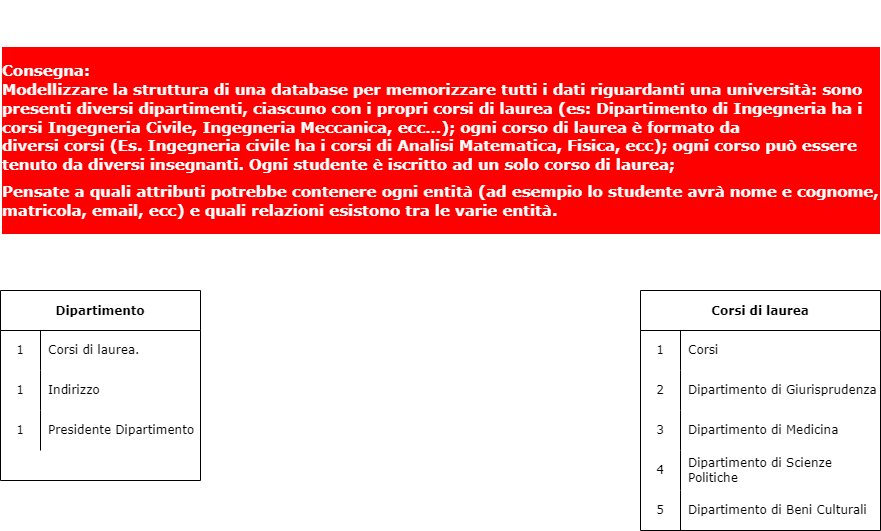

The diagram above was exported from draw.io. Its source (the exported page's mxGraphModel, read from the mxfile embedded in the PNG):
<mxGraphModel dx="1038" dy="2909" grid="1" gridSize="10" guides="1" tooltips="1" connect="1" arrows="1" fold="1" page="1" pageScale="1" pageWidth="827" pageHeight="1169" math="0" shadow="0">
  <root>
    <mxCell id="0" />
    <mxCell id="1" parent="0" />
    <mxCell id="9gMQmqd49D4G5LUT427T-1" value="&lt;h3&gt;&lt;font face=&quot;Verdana&quot;&gt;&lt;b style=&quot;box-sizing: inherit; font-size: 15px; font-variant-ligatures: common-ligatures;&quot; data-stringify-type=&quot;bold&quot;&gt;Consegna:&lt;br&gt;&lt;/b&gt;&lt;span style=&quot;font-size: 15px; font-variant-ligatures: common-ligatures;&quot;&gt;Modellizzare la struttura di una database per memorizzare tutti i dati riguardanti una università: sono presenti diversi&amp;nbsp;&lt;/span&gt;&lt;b style=&quot;box-sizing: inherit; font-size: 15px; font-variant-ligatures: common-ligatures;&quot; data-stringify-type=&quot;bold&quot;&gt;dipartimenti&lt;/b&gt;&lt;span style=&quot;font-size: 15px; font-variant-ligatures: common-ligatures;&quot;&gt;, ciascuno con i propri&amp;nbsp;&lt;/span&gt;&lt;b style=&quot;box-sizing: inherit; font-size: 15px; font-variant-ligatures: common-ligatures;&quot; data-stringify-type=&quot;bold&quot;&gt;corsi di laurea&lt;/b&gt;&lt;span style=&quot;font-size: 15px; font-variant-ligatures: common-ligatures;&quot;&gt;&amp;nbsp;(es: Dipartimento di Ingegneria ha i corsi Ingegneria Civile, Ingegneria Meccanica, ecc…); ogni corso di laurea è formato da diversi&amp;nbsp;&lt;/span&gt;&lt;b style=&quot;box-sizing: inherit; font-size: 15px; font-variant-ligatures: common-ligatures;&quot; data-stringify-type=&quot;bold&quot;&gt;corsi&lt;/b&gt;&lt;span style=&quot;font-size: 15px; font-variant-ligatures: common-ligatures;&quot;&gt;&amp;nbsp;(Es. Ingegneria civile ha i corsi di Analisi Matematica, Fisica, ecc); ogni corso può essere tenuto da diversi&amp;nbsp;&lt;/span&gt;&lt;b style=&quot;box-sizing: inherit; font-size: 15px; font-variant-ligatures: common-ligatures;&quot; data-stringify-type=&quot;bold&quot;&gt;insegnanti&lt;/b&gt;&lt;span style=&quot;font-size: 15px; font-variant-ligatures: common-ligatures;&quot;&gt;. Ogni&amp;nbsp;&lt;/span&gt;&lt;b style=&quot;box-sizing: inherit; font-size: 15px; font-variant-ligatures: common-ligatures;&quot; data-stringify-type=&quot;bold&quot;&gt;studente&lt;/b&gt;&lt;span style=&quot;font-size: 15px; font-variant-ligatures: common-ligatures;&quot;&gt;&amp;nbsp;è iscritto ad un solo corso di laurea;&lt;/span&gt;&lt;/font&gt;&lt;span style=&quot;box-sizing: inherit; display: block; height: 8px; font-size: 15px; font-variant-ligatures: common-ligatures;&quot; data-stringify-type=&quot;paragraph-break&quot; class=&quot;c-mrkdwn__br&quot;&gt;&lt;/span&gt;&lt;span style=&quot;font-size: 15px; font-variant-ligatures: common-ligatures;&quot;&gt;&lt;font face=&quot;Verdana&quot;&gt;Pensate a quali attributi potrebbe contenere ogni entità (ad esempio lo studente avrà nome e cognome, matricola, email, ecc) e quali relazioni esistono tra le varie entità.&lt;/font&gt;&lt;/span&gt;&lt;/h3&gt;" style="text;html=1;align=left;verticalAlign=middle;whiteSpace=wrap;rounded=0;color=black; background-color:white;labelBorderColor=none;labelBackgroundColor=#FF0000;fontColor=#FFFFFF;" parent="1" vertex="1">
      <mxGeometry x="40" y="-1250" width="880" height="280" as="geometry" />
    </mxCell>
    <mxCell id="9gMQmqd49D4G5LUT427T-3" value="Dipartimento" style="shape=table;startSize=40;container=1;collapsible=0;childLayout=tableLayout;fixedRows=1;rowLines=0;fontStyle=1;labelBackgroundColor=#FFFFFF;labelBorderColor=none;fontFamily=Verdana;fontColor=#000000;fillColor=none;" parent="1" vertex="1">
      <mxGeometry x="40" y="-960" width="200" height="190" as="geometry" />
    </mxCell>
    <mxCell id="9gMQmqd49D4G5LUT427T-4" value="" style="shape=tableRow;horizontal=0;startSize=0;swimlaneHead=0;swimlaneBody=0;top=0;left=0;bottom=0;right=0;collapsible=0;dropTarget=0;fillColor=none;points=[[0,0.5],[1,0.5]];portConstraint=eastwest;labelBackgroundColor=#FFFFFF;labelBorderColor=none;fontFamily=Verdana;fontColor=#000000;" parent="9gMQmqd49D4G5LUT427T-3" vertex="1">
      <mxGeometry y="40" width="200" height="40" as="geometry" />
    </mxCell>
    <mxCell id="9gMQmqd49D4G5LUT427T-5" value="1" style="shape=partialRectangle;html=1;whiteSpace=wrap;connectable=0;fillColor=none;top=0;left=0;bottom=0;right=0;overflow=hidden;pointerEvents=1;labelBackgroundColor=#FFFFFF;labelBorderColor=none;fontFamily=Verdana;fontColor=#000000;" parent="9gMQmqd49D4G5LUT427T-4" vertex="1">
      <mxGeometry width="40" height="40" as="geometry">
        <mxRectangle width="40" height="40" as="alternateBounds" />
      </mxGeometry>
    </mxCell>
    <mxCell id="9gMQmqd49D4G5LUT427T-6" value="Corsi di laurea." style="shape=partialRectangle;html=1;whiteSpace=wrap;connectable=0;fillColor=none;top=0;left=0;bottom=0;right=0;align=left;spacingLeft=6;overflow=hidden;labelBackgroundColor=#FFFFFF;labelBorderColor=none;fontFamily=Verdana;fontColor=#000000;" parent="9gMQmqd49D4G5LUT427T-4" vertex="1">
      <mxGeometry x="40" width="160" height="40" as="geometry">
        <mxRectangle width="160" height="40" as="alternateBounds" />
      </mxGeometry>
    </mxCell>
    <mxCell id="M_iuL0CGEzrtPP66wM22-20" value="" style="shape=tableRow;horizontal=0;startSize=0;swimlaneHead=0;swimlaneBody=0;top=0;left=0;bottom=0;right=0;collapsible=0;dropTarget=0;fillColor=none;points=[[0,0.5],[1,0.5]];portConstraint=eastwest;labelBackgroundColor=#FFFFFF;labelBorderColor=none;fontFamily=Verdana;fontColor=#000000;" vertex="1" parent="9gMQmqd49D4G5LUT427T-3">
      <mxGeometry y="80" width="200" height="40" as="geometry" />
    </mxCell>
    <mxCell id="M_iuL0CGEzrtPP66wM22-21" value="1" style="shape=partialRectangle;html=1;whiteSpace=wrap;connectable=0;fillColor=none;top=0;left=0;bottom=0;right=0;overflow=hidden;pointerEvents=1;labelBackgroundColor=#FFFFFF;labelBorderColor=none;fontFamily=Verdana;fontColor=#000000;" vertex="1" parent="M_iuL0CGEzrtPP66wM22-20">
      <mxGeometry width="40" height="40" as="geometry">
        <mxRectangle width="40" height="40" as="alternateBounds" />
      </mxGeometry>
    </mxCell>
    <mxCell id="M_iuL0CGEzrtPP66wM22-22" value="Indirizzo" style="shape=partialRectangle;html=1;whiteSpace=wrap;connectable=0;fillColor=none;top=0;left=0;bottom=0;right=0;align=left;spacingLeft=6;overflow=hidden;labelBackgroundColor=#FFFFFF;labelBorderColor=none;fontFamily=Verdana;fontColor=#000000;" vertex="1" parent="M_iuL0CGEzrtPP66wM22-20">
      <mxGeometry x="40" width="160" height="40" as="geometry">
        <mxRectangle width="160" height="40" as="alternateBounds" />
      </mxGeometry>
    </mxCell>
    <mxCell id="M_iuL0CGEzrtPP66wM22-23" value="" style="shape=tableRow;horizontal=0;startSize=0;swimlaneHead=0;swimlaneBody=0;top=0;left=0;bottom=0;right=0;collapsible=0;dropTarget=0;fillColor=none;points=[[0,0.5],[1,0.5]];portConstraint=eastwest;labelBackgroundColor=#FFFFFF;labelBorderColor=none;fontFamily=Verdana;fontColor=#000000;" vertex="1" parent="9gMQmqd49D4G5LUT427T-3">
      <mxGeometry y="120" width="200" height="40" as="geometry" />
    </mxCell>
    <mxCell id="M_iuL0CGEzrtPP66wM22-24" value="1" style="shape=partialRectangle;html=1;whiteSpace=wrap;connectable=0;fillColor=none;top=0;left=0;bottom=0;right=0;overflow=hidden;pointerEvents=1;labelBackgroundColor=#FFFFFF;labelBorderColor=none;fontFamily=Verdana;fontColor=#000000;" vertex="1" parent="M_iuL0CGEzrtPP66wM22-23">
      <mxGeometry width="40" height="40" as="geometry">
        <mxRectangle width="40" height="40" as="alternateBounds" />
      </mxGeometry>
    </mxCell>
    <mxCell id="M_iuL0CGEzrtPP66wM22-25" value="Presidente Dipartimento" style="shape=partialRectangle;html=1;whiteSpace=wrap;connectable=0;fillColor=none;top=0;left=0;bottom=0;right=0;align=left;spacingLeft=6;overflow=hidden;labelBackgroundColor=#FFFFFF;labelBorderColor=none;fontFamily=Verdana;fontColor=#000000;" vertex="1" parent="M_iuL0CGEzrtPP66wM22-23">
      <mxGeometry x="40" width="160" height="40" as="geometry">
        <mxRectangle width="160" height="40" as="alternateBounds" />
      </mxGeometry>
    </mxCell>
    <mxCell id="M_iuL0CGEzrtPP66wM22-1" value="Corsi di laurea" style="shape=table;startSize=40;container=1;collapsible=0;childLayout=tableLayout;fixedRows=1;rowLines=0;fontStyle=1;labelBackgroundColor=#FFFFFF;labelBorderColor=none;fontFamily=Verdana;fontColor=#000000;fillColor=none;" vertex="1" parent="1">
      <mxGeometry x="680" y="-960" width="240" height="240" as="geometry" />
    </mxCell>
    <mxCell id="M_iuL0CGEzrtPP66wM22-2" value="" style="shape=tableRow;horizontal=0;startSize=0;swimlaneHead=0;swimlaneBody=0;top=0;left=0;bottom=0;right=0;collapsible=0;dropTarget=0;fillColor=none;points=[[0,0.5],[1,0.5]];portConstraint=eastwest;labelBackgroundColor=#FFFFFF;labelBorderColor=none;fontFamily=Verdana;fontColor=#000000;" vertex="1" parent="M_iuL0CGEzrtPP66wM22-1">
      <mxGeometry y="40" width="240" height="40" as="geometry" />
    </mxCell>
    <mxCell id="M_iuL0CGEzrtPP66wM22-3" value="1" style="shape=partialRectangle;html=1;whiteSpace=wrap;connectable=0;fillColor=none;top=0;left=0;bottom=0;right=0;overflow=hidden;pointerEvents=1;labelBackgroundColor=#FFFFFF;labelBorderColor=none;fontFamily=Verdana;fontColor=#000000;" vertex="1" parent="M_iuL0CGEzrtPP66wM22-2">
      <mxGeometry width="40" height="40" as="geometry">
        <mxRectangle width="40" height="40" as="alternateBounds" />
      </mxGeometry>
    </mxCell>
    <mxCell id="M_iuL0CGEzrtPP66wM22-4" value="Corsi" style="shape=partialRectangle;html=1;whiteSpace=wrap;connectable=0;fillColor=none;top=0;left=0;bottom=0;right=0;align=left;spacingLeft=6;overflow=hidden;labelBackgroundColor=#FFFFFF;labelBorderColor=none;fontFamily=Verdana;fontColor=#000000;" vertex="1" parent="M_iuL0CGEzrtPP66wM22-2">
      <mxGeometry x="40" width="200" height="40" as="geometry">
        <mxRectangle width="200" height="40" as="alternateBounds" />
      </mxGeometry>
    </mxCell>
    <mxCell id="M_iuL0CGEzrtPP66wM22-5" value="" style="shape=tableRow;horizontal=0;startSize=0;swimlaneHead=0;swimlaneBody=0;top=0;left=0;bottom=0;right=0;collapsible=0;dropTarget=0;fillColor=none;points=[[0,0.5],[1,0.5]];portConstraint=eastwest;labelBackgroundColor=#FFFFFF;labelBorderColor=none;fontFamily=Verdana;fontColor=#000000;" vertex="1" parent="M_iuL0CGEzrtPP66wM22-1">
      <mxGeometry y="80" width="240" height="40" as="geometry" />
    </mxCell>
    <mxCell id="M_iuL0CGEzrtPP66wM22-6" value="2" style="shape=partialRectangle;html=1;whiteSpace=wrap;connectable=0;fillColor=none;top=0;left=0;bottom=0;right=0;overflow=hidden;labelBackgroundColor=#FFFFFF;labelBorderColor=none;fontFamily=Verdana;fontColor=#000000;" vertex="1" parent="M_iuL0CGEzrtPP66wM22-5">
      <mxGeometry width="40" height="40" as="geometry">
        <mxRectangle width="40" height="40" as="alternateBounds" />
      </mxGeometry>
    </mxCell>
    <mxCell id="M_iuL0CGEzrtPP66wM22-7" value="Dipartimento di Giurisprudenza" style="shape=partialRectangle;html=1;whiteSpace=wrap;connectable=0;fillColor=none;top=0;left=0;bottom=0;right=0;align=left;spacingLeft=6;overflow=hidden;labelBackgroundColor=#FFFFFF;labelBorderColor=none;fontFamily=Verdana;fontColor=#000000;" vertex="1" parent="M_iuL0CGEzrtPP66wM22-5">
      <mxGeometry x="40" width="200" height="40" as="geometry">
        <mxRectangle width="200" height="40" as="alternateBounds" />
      </mxGeometry>
    </mxCell>
    <mxCell id="M_iuL0CGEzrtPP66wM22-8" value="" style="shape=tableRow;horizontal=0;startSize=0;swimlaneHead=0;swimlaneBody=0;top=0;left=0;bottom=0;right=0;collapsible=0;dropTarget=0;fillColor=none;points=[[0,0.5],[1,0.5]];portConstraint=eastwest;labelBackgroundColor=#FFFFFF;labelBorderColor=none;fontFamily=Verdana;fontColor=#000000;" vertex="1" parent="M_iuL0CGEzrtPP66wM22-1">
      <mxGeometry y="120" width="240" height="40" as="geometry" />
    </mxCell>
    <mxCell id="M_iuL0CGEzrtPP66wM22-9" value="3" style="shape=partialRectangle;html=1;whiteSpace=wrap;connectable=0;fillColor=none;top=0;left=0;bottom=0;right=0;overflow=hidden;labelBackgroundColor=#FFFFFF;labelBorderColor=none;fontFamily=Verdana;fontColor=#000000;" vertex="1" parent="M_iuL0CGEzrtPP66wM22-8">
      <mxGeometry width="40" height="40" as="geometry">
        <mxRectangle width="40" height="40" as="alternateBounds" />
      </mxGeometry>
    </mxCell>
    <mxCell id="M_iuL0CGEzrtPP66wM22-10" value="Dipartimento di Medicina" style="shape=partialRectangle;html=1;whiteSpace=wrap;connectable=0;fillColor=none;top=0;left=0;bottom=0;right=0;align=left;spacingLeft=6;overflow=hidden;labelBackgroundColor=#FFFFFF;labelBorderColor=none;fontFamily=Verdana;fontColor=#000000;" vertex="1" parent="M_iuL0CGEzrtPP66wM22-8">
      <mxGeometry x="40" width="200" height="40" as="geometry">
        <mxRectangle width="200" height="40" as="alternateBounds" />
      </mxGeometry>
    </mxCell>
    <mxCell id="M_iuL0CGEzrtPP66wM22-11" value="" style="shape=tableRow;horizontal=0;startSize=0;swimlaneHead=0;swimlaneBody=0;top=0;left=0;bottom=0;right=0;collapsible=0;dropTarget=0;fillColor=none;points=[[0,0.5],[1,0.5]];portConstraint=eastwest;labelBackgroundColor=#FFFFFF;labelBorderColor=none;fontFamily=Verdana;fontColor=#000000;" vertex="1" parent="M_iuL0CGEzrtPP66wM22-1">
      <mxGeometry y="160" width="240" height="40" as="geometry" />
    </mxCell>
    <mxCell id="M_iuL0CGEzrtPP66wM22-12" value="4" style="shape=partialRectangle;html=1;whiteSpace=wrap;connectable=0;fillColor=none;top=0;left=0;bottom=0;right=0;overflow=hidden;labelBackgroundColor=#FFFFFF;labelBorderColor=none;fontFamily=Verdana;fontColor=#000000;" vertex="1" parent="M_iuL0CGEzrtPP66wM22-11">
      <mxGeometry width="40" height="40" as="geometry">
        <mxRectangle width="40" height="40" as="alternateBounds" />
      </mxGeometry>
    </mxCell>
    <mxCell id="M_iuL0CGEzrtPP66wM22-13" value="Dipartimento di Scienze Politiche" style="shape=partialRectangle;html=1;whiteSpace=wrap;connectable=0;fillColor=none;top=0;left=0;bottom=0;right=0;align=left;spacingLeft=6;overflow=hidden;labelBackgroundColor=#FFFFFF;labelBorderColor=none;fontFamily=Verdana;fontColor=#000000;" vertex="1" parent="M_iuL0CGEzrtPP66wM22-11">
      <mxGeometry x="40" width="200" height="40" as="geometry">
        <mxRectangle width="200" height="40" as="alternateBounds" />
      </mxGeometry>
    </mxCell>
    <mxCell id="M_iuL0CGEzrtPP66wM22-14" value="" style="shape=tableRow;horizontal=0;startSize=0;swimlaneHead=0;swimlaneBody=0;top=0;left=0;bottom=0;right=0;collapsible=0;dropTarget=0;fillColor=none;points=[[0,0.5],[1,0.5]];portConstraint=eastwest;labelBackgroundColor=#FFFFFF;labelBorderColor=none;fontFamily=Verdana;fontColor=#000000;" vertex="1" parent="M_iuL0CGEzrtPP66wM22-1">
      <mxGeometry y="200" width="240" height="40" as="geometry" />
    </mxCell>
    <mxCell id="M_iuL0CGEzrtPP66wM22-15" value="5" style="shape=partialRectangle;html=1;whiteSpace=wrap;connectable=0;fillColor=none;top=0;left=0;bottom=0;right=0;overflow=hidden;labelBackgroundColor=#FFFFFF;labelBorderColor=none;fontFamily=Verdana;fontColor=#000000;" vertex="1" parent="M_iuL0CGEzrtPP66wM22-14">
      <mxGeometry width="40" height="40" as="geometry">
        <mxRectangle width="40" height="40" as="alternateBounds" />
      </mxGeometry>
    </mxCell>
    <mxCell id="M_iuL0CGEzrtPP66wM22-16" value="Dipartimento di Beni Culturali" style="shape=partialRectangle;html=1;whiteSpace=wrap;connectable=0;fillColor=none;top=0;left=0;bottom=0;right=0;align=left;spacingLeft=6;overflow=hidden;labelBackgroundColor=#FFFFFF;labelBorderColor=none;fontFamily=Verdana;fontColor=#000000;" vertex="1" parent="M_iuL0CGEzrtPP66wM22-14">
      <mxGeometry x="40" width="200" height="40" as="geometry">
        <mxRectangle width="200" height="40" as="alternateBounds" />
      </mxGeometry>
    </mxCell>
  </root>
</mxGraphModel>